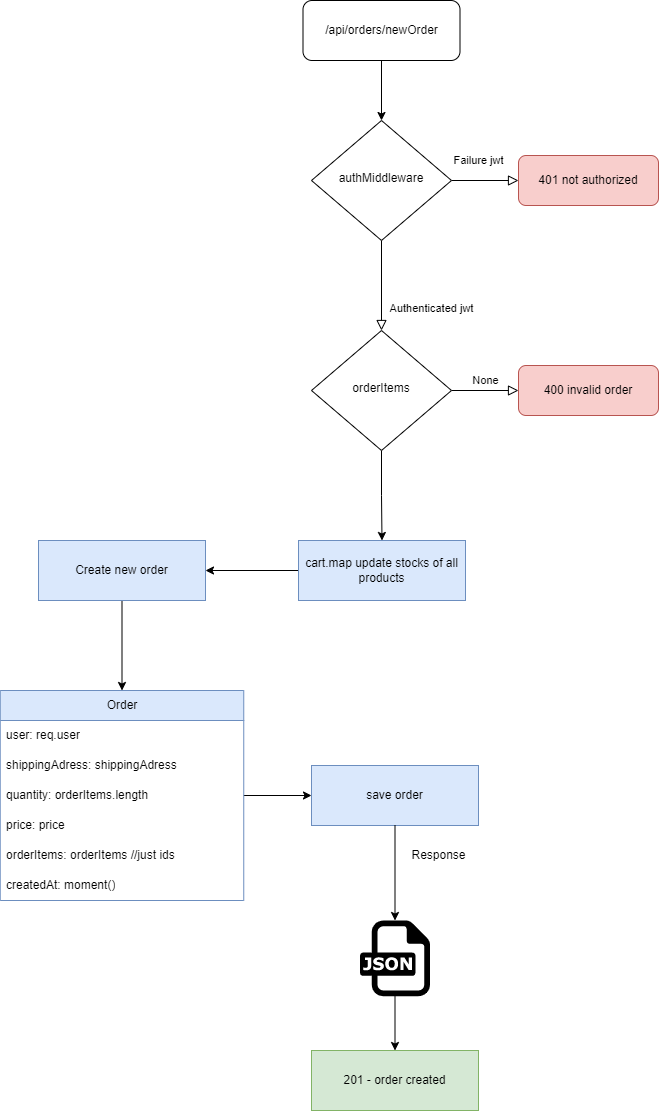

The diagram above was exported from draw.io. Its source (the exported page's mxGraphModel, read from the mxfile embedded in the PNG):
<mxGraphModel dx="1306" dy="829" grid="0" gridSize="10" guides="1" tooltips="1" connect="1" arrows="1" fold="1" page="1" pageScale="1" pageWidth="827" pageHeight="1169" math="0" shadow="0">
  <root>
    <mxCell id="WIyWlLk6GJQsqaUBKTNV-0" />
    <mxCell id="WIyWlLk6GJQsqaUBKTNV-1" parent="WIyWlLk6GJQsqaUBKTNV-0" />
    <mxCell id="1tPp8XJpOZwxmIHg1qJE-30" style="edgeStyle=orthogonalEdgeStyle;rounded=0;orthogonalLoop=1;jettySize=auto;html=1;entryX=0.5;entryY=0;entryDx=0;entryDy=0;" parent="WIyWlLk6GJQsqaUBKTNV-1" source="WIyWlLk6GJQsqaUBKTNV-3" target="WIyWlLk6GJQsqaUBKTNV-6" edge="1">
      <mxGeometry relative="1" as="geometry" />
    </mxCell>
    <mxCell id="WIyWlLk6GJQsqaUBKTNV-3" value="/api/orders/newOrder" style="rounded=1;whiteSpace=wrap;html=1;fontSize=12;glass=0;strokeWidth=1;shadow=0;" parent="WIyWlLk6GJQsqaUBKTNV-1" vertex="1">
      <mxGeometry x="334.5" y="10" width="157" height="60" as="geometry" />
    </mxCell>
    <mxCell id="WIyWlLk6GJQsqaUBKTNV-4" value="Authenticated jwt" style="rounded=0;html=1;jettySize=auto;orthogonalLoop=1;fontSize=11;endArrow=block;endFill=0;endSize=8;strokeWidth=1;shadow=0;labelBackgroundColor=none;edgeStyle=orthogonalEdgeStyle;entryX=0.5;entryY=0;entryDx=0;entryDy=0;" parent="WIyWlLk6GJQsqaUBKTNV-1" source="WIyWlLk6GJQsqaUBKTNV-6" target="1tPp8XJpOZwxmIHg1qJE-31" edge="1">
      <mxGeometry x="0.5" y="50" relative="1" as="geometry">
        <mxPoint as="offset" />
        <mxPoint x="405.05882352941194" y="340.05098039215704" as="targetPoint" />
      </mxGeometry>
    </mxCell>
    <mxCell id="WIyWlLk6GJQsqaUBKTNV-5" value="Failure jwt" style="edgeStyle=orthogonalEdgeStyle;rounded=0;html=1;jettySize=auto;orthogonalLoop=1;fontSize=11;endArrow=block;endFill=0;endSize=8;strokeWidth=1;shadow=0;labelBackgroundColor=none;" parent="WIyWlLk6GJQsqaUBKTNV-1" source="WIyWlLk6GJQsqaUBKTNV-6" target="WIyWlLk6GJQsqaUBKTNV-7" edge="1">
      <mxGeometry x="-0.2" y="20" relative="1" as="geometry">
        <mxPoint as="offset" />
      </mxGeometry>
    </mxCell>
    <mxCell id="WIyWlLk6GJQsqaUBKTNV-6" value="authMiddleware" style="rhombus;whiteSpace=wrap;html=1;shadow=0;fontFamily=Helvetica;fontSize=12;align=center;strokeWidth=1;spacing=6;spacingTop=-4;" parent="WIyWlLk6GJQsqaUBKTNV-1" vertex="1">
      <mxGeometry x="343" y="130" width="140" height="120" as="geometry" />
    </mxCell>
    <mxCell id="WIyWlLk6GJQsqaUBKTNV-7" value="401 not authorized" style="rounded=1;whiteSpace=wrap;html=1;fontSize=12;glass=0;strokeWidth=1;shadow=0;fillColor=#f8cecc;strokeColor=#b85450;" parent="WIyWlLk6GJQsqaUBKTNV-1" vertex="1">
      <mxGeometry x="550" y="165" width="140" height="50" as="geometry" />
    </mxCell>
    <mxCell id="WIyWlLk6GJQsqaUBKTNV-9" value="None" style="edgeStyle=orthogonalEdgeStyle;rounded=0;html=1;jettySize=auto;orthogonalLoop=1;fontSize=11;endArrow=block;endFill=0;endSize=8;strokeWidth=1;shadow=0;labelBackgroundColor=none;entryX=0;entryY=0.5;entryDx=0;entryDy=0;exitX=1;exitY=0.5;exitDx=0;exitDy=0;" parent="WIyWlLk6GJQsqaUBKTNV-1" source="1tPp8XJpOZwxmIHg1qJE-31" target="WIyWlLk6GJQsqaUBKTNV-12" edge="1">
      <mxGeometry y="10" relative="1" as="geometry">
        <mxPoint as="offset" />
        <mxPoint x="480" y="405" as="sourcePoint" />
      </mxGeometry>
    </mxCell>
    <mxCell id="1tPp8XJpOZwxmIHg1qJE-29" style="edgeStyle=orthogonalEdgeStyle;rounded=0;orthogonalLoop=1;jettySize=auto;html=1;exitX=0.5;exitY=1;exitDx=0;exitDy=0;" parent="WIyWlLk6GJQsqaUBKTNV-1" source="1tPp8XJpOZwxmIHg1qJE-31" target="1tPp8XJpOZwxmIHg1qJE-5" edge="1">
      <mxGeometry relative="1" as="geometry">
        <mxPoint x="405" y="470" as="sourcePoint" />
      </mxGeometry>
    </mxCell>
    <mxCell id="WIyWlLk6GJQsqaUBKTNV-12" value="400 invalid order" style="rounded=1;whiteSpace=wrap;html=1;fontSize=12;glass=0;strokeWidth=1;shadow=0;fillColor=#f8cecc;strokeColor=#b85450;" parent="WIyWlLk6GJQsqaUBKTNV-1" vertex="1">
      <mxGeometry x="550" y="375" width="140" height="50" as="geometry" />
    </mxCell>
    <mxCell id="1tPp8XJpOZwxmIHg1qJE-3" value="" style="edgeStyle=orthogonalEdgeStyle;rounded=0;orthogonalLoop=1;jettySize=auto;html=1;" parent="WIyWlLk6GJQsqaUBKTNV-1" source="1tPp8XJpOZwxmIHg1qJE-5" target="1tPp8XJpOZwxmIHg1qJE-2" edge="1">
      <mxGeometry relative="1" as="geometry">
        <mxPoint x="450" y="580" as="sourcePoint" />
      </mxGeometry>
    </mxCell>
    <mxCell id="1tPp8XJpOZwxmIHg1qJE-26" style="edgeStyle=orthogonalEdgeStyle;rounded=0;orthogonalLoop=1;jettySize=auto;html=1;exitX=0.5;exitY=1;exitDx=0;exitDy=0;entryX=0.5;entryY=0;entryDx=0;entryDy=0;" parent="WIyWlLk6GJQsqaUBKTNV-1" source="1tPp8XJpOZwxmIHg1qJE-2" target="1tPp8XJpOZwxmIHg1qJE-10" edge="1">
      <mxGeometry relative="1" as="geometry" />
    </mxCell>
    <mxCell id="1tPp8XJpOZwxmIHg1qJE-2" value="Create new order" style="whiteSpace=wrap;html=1;fillColor=#dae8fc;strokeColor=#6c8ebf;" parent="WIyWlLk6GJQsqaUBKTNV-1" vertex="1">
      <mxGeometry x="70" y="550" width="167" height="60" as="geometry" />
    </mxCell>
    <mxCell id="1tPp8XJpOZwxmIHg1qJE-27" style="edgeStyle=orthogonalEdgeStyle;rounded=0;orthogonalLoop=1;jettySize=auto;html=1;" parent="WIyWlLk6GJQsqaUBKTNV-1" source="1tPp8XJpOZwxmIHg1qJE-10" target="1tPp8XJpOZwxmIHg1qJE-20" edge="1">
      <mxGeometry relative="1" as="geometry" />
    </mxCell>
    <mxCell id="1tPp8XJpOZwxmIHg1qJE-10" value="Order" style="swimlane;fontStyle=0;childLayout=stackLayout;horizontal=1;startSize=30;horizontalStack=0;resizeParent=1;resizeParentMax=0;resizeLast=0;collapsible=1;marginBottom=0;whiteSpace=wrap;html=1;fillColor=#dae8fc;strokeColor=#6c8ebf;" parent="WIyWlLk6GJQsqaUBKTNV-1" vertex="1">
      <mxGeometry x="31.75" y="700" width="243.5" height="210" as="geometry" />
    </mxCell>
    <mxCell id="1tPp8XJpOZwxmIHg1qJE-11" value="user: req.user" style="text;strokeColor=none;fillColor=none;align=left;verticalAlign=middle;spacingLeft=4;spacingRight=4;overflow=hidden;points=[[0,0.5],[1,0.5]];portConstraint=eastwest;rotatable=0;whiteSpace=wrap;html=1;" parent="1tPp8XJpOZwxmIHg1qJE-10" vertex="1">
      <mxGeometry y="30" width="243.5" height="30" as="geometry" />
    </mxCell>
    <mxCell id="1tPp8XJpOZwxmIHg1qJE-12" value="shippingAdress: shippingAdress" style="text;strokeColor=none;fillColor=none;align=left;verticalAlign=middle;spacingLeft=4;spacingRight=4;overflow=hidden;points=[[0,0.5],[1,0.5]];portConstraint=eastwest;rotatable=0;whiteSpace=wrap;html=1;" parent="1tPp8XJpOZwxmIHg1qJE-10" vertex="1">
      <mxGeometry y="60" width="243.5" height="30" as="geometry" />
    </mxCell>
    <mxCell id="1tPp8XJpOZwxmIHg1qJE-18" value="quantity: orderItems.length" style="text;strokeColor=none;fillColor=none;align=left;verticalAlign=middle;spacingLeft=4;spacingRight=4;overflow=hidden;points=[[0,0.5],[1,0.5]];portConstraint=eastwest;rotatable=0;whiteSpace=wrap;html=1;" parent="1tPp8XJpOZwxmIHg1qJE-10" vertex="1">
      <mxGeometry y="90" width="243.5" height="30" as="geometry" />
    </mxCell>
    <mxCell id="1tPp8XJpOZwxmIHg1qJE-17" value="price: price" style="text;strokeColor=none;fillColor=none;align=left;verticalAlign=middle;spacingLeft=4;spacingRight=4;overflow=hidden;points=[[0,0.5],[1,0.5]];portConstraint=eastwest;rotatable=0;whiteSpace=wrap;html=1;" parent="1tPp8XJpOZwxmIHg1qJE-10" vertex="1">
      <mxGeometry y="120" width="243.5" height="30" as="geometry" />
    </mxCell>
    <mxCell id="1tPp8XJpOZwxmIHg1qJE-13" value="orderItems: orderItems //just ids" style="text;strokeColor=none;fillColor=none;align=left;verticalAlign=middle;spacingLeft=4;spacingRight=4;overflow=hidden;points=[[0,0.5],[1,0.5]];portConstraint=eastwest;rotatable=0;whiteSpace=wrap;html=1;" parent="1tPp8XJpOZwxmIHg1qJE-10" vertex="1">
      <mxGeometry y="150" width="243.5" height="30" as="geometry" />
    </mxCell>
    <mxCell id="1tPp8XJpOZwxmIHg1qJE-19" value="createdAt: moment()" style="text;strokeColor=none;fillColor=none;align=left;verticalAlign=middle;spacingLeft=4;spacingRight=4;overflow=hidden;points=[[0,0.5],[1,0.5]];portConstraint=eastwest;rotatable=0;whiteSpace=wrap;html=1;" parent="1tPp8XJpOZwxmIHg1qJE-10" vertex="1">
      <mxGeometry y="180" width="243.5" height="30" as="geometry" />
    </mxCell>
    <mxCell id="1tPp8XJpOZwxmIHg1qJE-23" value="" style="edgeStyle=orthogonalEdgeStyle;rounded=0;orthogonalLoop=1;jettySize=auto;html=1;" parent="WIyWlLk6GJQsqaUBKTNV-1" source="1tPp8XJpOZwxmIHg1qJE-36" target="1tPp8XJpOZwxmIHg1qJE-22" edge="1">
      <mxGeometry relative="1" as="geometry" />
    </mxCell>
    <mxCell id="1tPp8XJpOZwxmIHg1qJE-20" value="save order" style="whiteSpace=wrap;html=1;fontStyle=0;startSize=30;fillColor=#dae8fc;strokeColor=#6c8ebf;" parent="WIyWlLk6GJQsqaUBKTNV-1" vertex="1">
      <mxGeometry x="343" y="775" width="167" height="60" as="geometry" />
    </mxCell>
    <mxCell id="1tPp8XJpOZwxmIHg1qJE-22" value="201 - order created" style="whiteSpace=wrap;html=1;fontStyle=0;startSize=30;fillColor=#d5e8d4;strokeColor=#82b366;" parent="WIyWlLk6GJQsqaUBKTNV-1" vertex="1">
      <mxGeometry x="343" y="1060" width="167" height="60" as="geometry" />
    </mxCell>
    <mxCell id="1tPp8XJpOZwxmIHg1qJE-5" value="cart.map update stocks of all products" style="whiteSpace=wrap;html=1;fillColor=#dae8fc;strokeColor=#6c8ebf;" parent="WIyWlLk6GJQsqaUBKTNV-1" vertex="1">
      <mxGeometry x="330" y="550" width="167" height="60" as="geometry" />
    </mxCell>
    <mxCell id="1tPp8XJpOZwxmIHg1qJE-31" value="orderItems" style="rhombus;whiteSpace=wrap;html=1;shadow=0;fontFamily=Helvetica;fontSize=12;align=center;strokeWidth=1;spacing=6;spacingTop=-4;" parent="WIyWlLk6GJQsqaUBKTNV-1" vertex="1">
      <mxGeometry x="343" y="340" width="140" height="120" as="geometry" />
    </mxCell>
    <mxCell id="1tPp8XJpOZwxmIHg1qJE-33" value="Response" style="text;html=1;align=center;verticalAlign=middle;resizable=0;points=[];autosize=1;strokeColor=none;fillColor=none;" parent="WIyWlLk6GJQsqaUBKTNV-1" vertex="1">
      <mxGeometry x="430" y="850" width="80" height="30" as="geometry" />
    </mxCell>
    <mxCell id="1tPp8XJpOZwxmIHg1qJE-37" value="" style="edgeStyle=orthogonalEdgeStyle;rounded=0;orthogonalLoop=1;jettySize=auto;html=1;" parent="WIyWlLk6GJQsqaUBKTNV-1" source="1tPp8XJpOZwxmIHg1qJE-20" target="1tPp8XJpOZwxmIHg1qJE-36" edge="1">
      <mxGeometry relative="1" as="geometry">
        <mxPoint x="426" y="835" as="sourcePoint" />
        <mxPoint x="426" y="1060" as="targetPoint" />
      </mxGeometry>
    </mxCell>
    <mxCell id="1tPp8XJpOZwxmIHg1qJE-36" value="" style="dashed=0;outlineConnect=0;html=1;align=center;labelPosition=center;verticalLabelPosition=bottom;verticalAlign=top;shape=mxgraph.weblogos.json" parent="WIyWlLk6GJQsqaUBKTNV-1" vertex="1">
      <mxGeometry x="391.5" y="930" width="70" height="75.8" as="geometry" />
    </mxCell>
  </root>
</mxGraphModel>